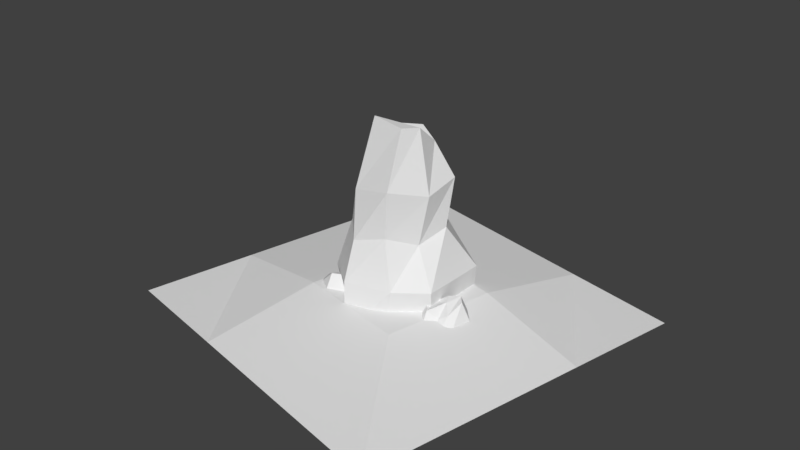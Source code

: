 # Source: earth_mage_green.blend  (saved by Blender 2.77.0; exported with 4.5.12 LTS)
import bpy
from mathutils import Matrix  # noqa: F401  (used for matrix-valued properties, if any)

bpy.ops.wm.read_factory_settings(use_empty=True)
scene = bpy.context.scene
scene.name = 'Scene'

# ---- collections
col_collection_1 = bpy.data.collections.new('Collection 1'); scene.collection.children.link(col_collection_1)

# ---- world
world_world = bpy.data.worlds.new('World'); scene.world = world_world
world_world.color = (0.05088, 0.05088, 0.05088)
world_world.use_sun_shadow = False
world_world.sun_shadow_jitter_overblur = 0.0
world_world.cycles.sampling_method = 'MANUAL'

# ---- meshes
me_plane_001 = bpy.data.meshes.new('Plane.001')
me_plane_001.from_pydata([(-1.0, -1.0, 0.0), (1.0, -1.0, 0.0), (-1.0, 1.0, 0.0), (1.0, 1.0, 0.0)], [], [(0, 1, 3, 2)])
_uv = me_plane_001.uv_layers.new(name='UVMap')
_uv.uv.foreach_set('vector', [0.0007738, 0.05435, 0.1044, 0.05435, 0.1044, 0.158, 0.0007738, 0.158])
me_plane_001.materials.append(None)
me_plane_001.use_remesh_preserve_volume = False
me_plane_001.use_remesh_preserve_attributes = False
me_plane_001.use_mirror_vertex_groups = False
me_plane_001.update()
me_cube_001 = bpy.data.meshes.new('Cube.001')
me_cube_001.from_pydata([(-1.371, -1.557, -1.504), (-1.332, -1.278, 2.325), (-1.786, 2.123, -1.842), (-1.543, 0.6303, 2.058), (2.669, -1.382, -1.504), (1.607, -1.278, 2.325), (0.9807, 2.506, -1.842), (1.472, 1.1, 1.747), (-1.76, 0.4049, 1.942), (-2.506, 0.0735, -1.504), (1.92, 0.07201, 2.325), (2.029, 0.883, -1.504), (-0.1823, 1.46, 1.927), (-0.6907, 2.446, -1.842), (0.2448, -1.673, 1.99), (-0.03402, -2.37, -1.504), (-0.9606, 0.3055, 4.611), (-1.271, -1.005, 0.4046), (-1.516, 1.201, 0.4046), (1.025, 1.268, -0.01988), (1.284, -1.254, 0.4046), (1.991, 0.3481, 0.4046), (-2.023, 0.1433, 0.06746), (0.0, -1.353, -0.0009073), (-0.8502, 1.558, 0.4046), (-2.618, -0.1012, -3.512), (-1.355, -1.148, -3.512), (0.2264, 2.523, -3.512), (-1.845, 0.9862, -3.512), (2.494, -0.1012, -3.512), (1.818, 1.635, -3.512), (0.2264, -1.974, -3.512), (2.759, -1.002, -3.512), (-0.9093, 0.8375, 3.551), (-0.05713, 1.097, 3.396), (0.9831, 0.932, 3.482), (0.9831, 0.07201, 4.004), (0.9831, -0.788, 3.686), (0.1237, -1.16, 4.435), (-0.6202, -1.093, 4.524), (0.1063, 0.3176, 4.142)], [], [(22, 18, 2, 9), (24, 19, 6, 13), (21, 20, 4, 11), (23, 17, 0, 15), (4, 15, 31, 32), (5, 10, 36, 37), (12, 3, 33, 34), (9, 2, 28, 25), (19, 21, 11, 6), (17, 22, 9, 0), (11, 4, 32, 29), (14, 5, 37, 38), (7, 12, 34, 35), (2, 13, 27, 28), (20, 23, 15, 4), (18, 24, 13, 2), (3, 12, 24, 18), (5, 14, 23, 20), (1, 8, 22, 17), (7, 10, 21, 19), (14, 1, 17, 23), (10, 5, 20, 21), (12, 7, 19, 24), (8, 3, 18, 22), (6, 11, 29, 30), (0, 9, 25, 26), (15, 0, 26, 31), (13, 6, 30, 27), (40, 34, 33, 16), (38, 40, 16, 39), (37, 36, 40, 38), (36, 35, 34, 40), (10, 7, 35, 36), (8, 1, 39, 16), (3, 8, 16, 33), (1, 14, 38, 39)])
_uv = me_cube_001.uv_layers.new(name='UVMap')
_uv.uv.foreach_set('vector', [0.07131, 0.2141, 0.05902, 0.214, 0.05332, 0.1963, 0.07545, 0.1964, 0.07291, 0.2137, 0.05758, 0.2139, 0.05806, 0.196, 0.07125, 0.1962, 0.07012, 0.2138, 0.05326, 0.2139, 0.05173, 0.1962, 0.07438, 0.1962, 0.06964, 0.2143, 0.05874, 0.2142, 0.05796, 0.1962, 0.07033, 0.1964, 0.09826, 0.1958, 0.07924, 0.1957, 0.07953, 0.1761, 0.09745, 0.1761, 0.05597, 0.2337, 0.0693, 0.2335, 0.06752, 0.2479, 0.05941, 0.2444, 0.08158, 0.234, 0.09698, 0.234, 0.09178, 0.2476, 0.08307, 0.2477, 0.07545, 0.1964, 0.05332, 0.1963, 0.05707, 0.1764, 0.07049, 0.1764, 0.09475, 0.2143, 0.08412, 0.2142, 0.08329, 0.1962, 0.09819, 0.1962, 0.09729, 0.2142, 0.08293, 0.2143, 0.08026, 0.1965, 0.1004, 0.1965, 0.07438, 0.1962, 0.05173, 0.1962, 0.05675, 0.176, 0.06579, 0.1761, 0.08597, 0.2343, 0.09559, 0.2339, 0.0936, 0.2476, 0.08569, 0.2481, 0.05765, 0.2341, 0.07107, 0.2342, 0.06897, 0.2474, 0.06064, 0.2475, 0.09696, 0.1965, 0.08675, 0.1953, 0.07745, 0.1761, 0.1015, 0.1762, 0.09287, 0.2143, 0.08396, 0.2138, 0.07924, 0.1957, 0.09826, 0.1958, 0.0928, 0.2144, 0.08552, 0.2144, 0.08675, 0.1953, 0.09696, 0.1965, 0.09698, 0.234, 0.08158, 0.234, 0.08552, 0.2144, 0.0928, 0.2144, 0.09559, 0.2339, 0.08597, 0.2343, 0.08396, 0.2138, 0.09287, 0.2143, 0.09959, 0.2338, 0.08153, 0.2342, 0.08293, 0.2143, 0.09729, 0.2142, 0.09403, 0.2345, 0.08445, 0.2344, 0.08412, 0.2142, 0.09475, 0.2143, 0.07128, 0.234, 0.05816, 0.2341, 0.05874, 0.2142, 0.06964, 0.2143, 0.0693, 0.2335, 0.05597, 0.2337, 0.05326, 0.2139, 0.07012, 0.2138, 0.07107, 0.2342, 0.05765, 0.2341, 0.05758, 0.2139, 0.07291, 0.2137, 0.0677, 0.2342, 0.06053, 0.2343, 0.05902, 0.214, 0.07131, 0.2141, 0.09819, 0.1962, 0.08329, 0.1962, 0.08086, 0.176, 0.09501, 0.1758, 0.1004, 0.1965, 0.08026, 0.1965, 0.07967, 0.1758, 0.09647, 0.176, 0.07033, 0.1964, 0.05796, 0.1962, 0.05672, 0.1761, 0.07083, 0.1762, 0.07125, 0.1962, 0.05806, 0.196, 0.0556, 0.176, 0.06997, 0.176, 0.07749, 0.2412, 0.08385, 0.241, 0.08322, 0.246, 0.07689, 0.2479, 0.06877, 0.2415, 0.07749, 0.2412, 0.07689, 0.2479, 0.06917, 0.2456, 0.07123, 0.2353, 0.07633, 0.2359, 0.07749, 0.2412, 0.06877, 0.2415, 0.07633, 0.2359, 0.08195, 0.2354, 0.08385, 0.241, 0.07749, 0.2412, 0.08445, 0.2344, 0.09403, 0.2345, 0.09282, 0.2478, 0.08518, 0.2476, 0.08153, 0.2342, 0.09959, 0.2338, 0.09689, 0.2473, 0.08229, 0.2485, 0.06053, 0.2343, 0.0677, 0.2342, 0.07096, 0.2477, 0.05904, 0.247, 0.05816, 0.2341, 0.07128, 0.234, 0.06773, 0.2475, 0.06178, 0.2476])
me_cube_001.materials.append(None)
me_cube_001.use_remesh_preserve_volume = False
me_cube_001.use_remesh_preserve_attributes = False
me_cube_001.use_mirror_vertex_groups = False
me_cube_001.update()
me_cube_004 = bpy.data.meshes.new('Cube.004')
me_cube_004.from_pydata([(-0.1573, -2.646, -0.2251), (-0.1739, -1.797, 1.566), (-0.4654, -0.4051, -0.2251), (-0.1445, -0.9678, 1.747), (1.136, -2.363, -0.2067), (0.5461, -1.644, 1.316), (1.079, -0.3324, -0.2251), (0.7229, -0.8272, 1.813), (0.2891, -0.6782, 1.841), (0.6363, 0.09948, -0.2251), (0.2238, -1.961, 1.566), (0.6533, -2.726, -0.2251), (-0.5208, -1.441, 1.455), (-0.7336, -1.154, -0.2251), (0.836, -1.419, 1.478), (1.357, -1.593, -0.179), (0.2006, -1.197, 1.69), (-0.3377, -2.288, 0.7749), (-0.6175, -0.4787, 0.7749), (1.1, -0.4787, 0.7749), (0.9893, -1.954, 0.7749), (0.6419, -2.48, 0.7749), (0.163, -0.1672, 0.7749), (1.435, -1.631, 0.7834), (-0.7848, -1.154, 0.7749), (-2.468, 0.5407, -0.3196), (-3.812, -0.113, 2.223), (-5.757, -1.506, -0.3196), (-5.17, -0.696, 2.48), (-4.193, 1.903, -0.2934), (-4.766, 0.6486, 1.869), (-7.392, 0.3173, -0.3196), (-6.249, 0.254, 2.575), (-6.061, -0.3848, 2.613), (-7.649, -0.543, -0.3196), (-3.941, 0.493, 2.223), (-3.136, 1.587, -0.3196), (-4.042, -0.8008, 2.066), (-4.292, -1.274, -0.3196), (-5.411, 0.8334, 2.098), (-5.645, 1.596, -0.2541), (-5.143, -0.1056, 2.399), (-2.864, 0.05434, 1.1), (-5.489, -1.636, 1.1), (-7.179, 0.4531, 1.1), (-4.704, 1.419, 1.1), (-3.519, 1.389, 1.1), (-6.756, -0.9196, 1.1), (-5.661, 1.72, 1.112), (-4.242, -1.336, 1.1), (-6.337, -1.319, -0.3822), (-6.681, -1.706, 0.2796), (-7.126, -2.404, -0.3822), (-7.039, -2.073, 0.3466), (-7.044, -1.134, -0.3754), (-7.073, -1.601, 0.1875), (-7.86, -2.064, -0.3822), (-7.492, -1.927, 0.3712), (-7.356, -2.099, 0.3813), (-7.837, -2.366, -0.3822), (-6.795, -1.536, 0.2796), (-6.673, -1.087, -0.3822), (-6.671, -1.95, 0.2389), (-6.693, -2.131, -0.3822), (-7.298, -1.633, 0.2472), (-7.464, -1.429, -0.3652), (-7.101, -1.886, 0.3255), (-6.403, -1.524, -0.01266), (-7.026, -2.407, -0.01266), (-7.809, -1.993, -0.01266), (-7.146, -1.354, -0.01266), (-6.77, -1.201, -0.01266), (-7.511, -2.36, -0.01266), (-7.483, -1.392, -0.009538), (-6.67, -2.143, -0.01266)], [], [(24, 18, 2, 13), (22, 19, 6, 9), (23, 20, 4, 15), (21, 17, 0, 11), (16, 8, 3, 12), (14, 7, 8, 16), (20, 21, 11, 4), (18, 22, 9, 2), (5, 14, 16, 10), (10, 16, 12, 1), (19, 23, 15, 6), (17, 24, 13, 0), (1, 12, 24, 17), (7, 14, 23, 19), (3, 8, 22, 18), (5, 10, 21, 20), (10, 1, 17, 21), (14, 5, 20, 23), (8, 7, 19, 22), (12, 3, 18, 24), (49, 43, 27, 38), (47, 44, 31, 34), (48, 45, 29, 40), (46, 42, 25, 36), (41, 33, 28, 37), (39, 32, 33, 41), (45, 46, 36, 29), (43, 47, 34, 27), (30, 39, 41, 35), (35, 41, 37, 26), (44, 48, 40, 31), (42, 49, 38, 25), (26, 37, 49, 42), (32, 39, 48, 44), (28, 33, 47, 43), (30, 35, 46, 45), (35, 26, 42, 46), (39, 30, 45, 48), (33, 32, 44, 47), (37, 28, 43, 49), (74, 68, 52, 63), (72, 69, 56, 59), (73, 70, 54, 65), (71, 67, 50, 61), (66, 58, 53, 62), (64, 57, 58, 66), (70, 71, 61, 54), (68, 72, 59, 52), (55, 64, 66, 60), (60, 66, 62, 51), (69, 73, 65, 56), (67, 74, 63, 50), (51, 62, 74, 67), (57, 64, 73, 69), (53, 58, 72, 68), (55, 60, 71, 70), (60, 51, 67, 71), (64, 55, 70, 73), (58, 57, 69, 72), (62, 53, 68, 74)])
_uv = me_cube_004.uv_layers.new(name='UVMap')
_uv.uv.foreach_set('vector', [0.0639, 0.2034, 0.05204, 0.2039, 0.04994, 0.1864, 0.06377, 0.1864, 0.08916, 0.2026, 0.07239, 0.2046, 0.07062, 0.1872, 0.08108, 0.1849, 0.08843, 0.2033, 0.07877, 0.2039, 0.07423, 0.1857, 0.08739, 0.1871, 0.101, 0.2037, 0.0838, 0.2038, 0.08793, 0.1857, 0.1019, 0.186, 0.07895, 0.2298, 0.07349, 0.2376, 0.07168, 0.2288, 0.07261, 0.2174, 0.09025, 0.2347, 0.08045, 0.241, 0.07349, 0.2376, 0.07895, 0.2298, 0.07877, 0.2039, 0.06774, 0.2033, 0.06402, 0.1862, 0.07423, 0.1857, 0.1034, 0.2041, 0.08916, 0.2026, 0.08108, 0.1849, 0.1021, 0.1865, 0.09066, 0.228, 0.09025, 0.2347, 0.07895, 0.2298, 0.08798, 0.2197, 0.08798, 0.2197, 0.07895, 0.2298, 0.07261, 0.2174, 0.08116, 0.2174, 0.09262, 0.2035, 0.07196, 0.2035, 0.07313, 0.1869, 0.09535, 0.1863, 0.08453, 0.2038, 0.0639, 0.2034, 0.06377, 0.1864, 0.0915, 0.1864, 0.07748, 0.2188, 0.06917, 0.2155, 0.0639, 0.2034, 0.08453, 0.2038, 0.0891, 0.2231, 0.07822, 0.2184, 0.07196, 0.2035, 0.09262, 0.2035, 0.09655, 0.2235, 0.08733, 0.2228, 0.08916, 0.2026, 0.1034, 0.2041, 0.07755, 0.2174, 0.06945, 0.2209, 0.06774, 0.2033, 0.07877, 0.2039, 0.09229, 0.2192, 0.08493, 0.22, 0.0838, 0.2038, 0.101, 0.2037, 0.08409, 0.2187, 0.07755, 0.2174, 0.07877, 0.2039, 0.08843, 0.2033, 0.08733, 0.2228, 0.07934, 0.2236, 0.07239, 0.2046, 0.08916, 0.2026, 0.06917, 0.2155, 0.06008, 0.2231, 0.05204, 0.2039, 0.0639, 0.2034, 0.0639, 0.2034, 0.05204, 0.2039, 0.04994, 0.1864, 0.06377, 0.1864, 0.08916, 0.2026, 0.07239, 0.2046, 0.07062, 0.1872, 0.08108, 0.1849, 0.08843, 0.2033, 0.07877, 0.2039, 0.07423, 0.1857, 0.08739, 0.1871, 0.101, 0.2037, 0.0838, 0.2038, 0.08793, 0.1857, 0.1019, 0.186, 0.07895, 0.2298, 0.07349, 0.2376, 0.07168, 0.2288, 0.07261, 0.2174, 0.09025, 0.2347, 0.08045, 0.241, 0.07349, 0.2376, 0.07895, 0.2298, 0.07877, 0.2039, 0.06774, 0.2033, 0.06402, 0.1862, 0.07423, 0.1857, 0.1034, 0.2041, 0.08916, 0.2026, 0.08108, 0.1849, 0.1021, 0.1865, 0.09066, 0.228, 0.09025, 0.2347, 0.07895, 0.2298, 0.08798, 0.2197, 0.08798, 0.2197, 0.07895, 0.2298, 0.07261, 0.2174, 0.08116, 0.2174, 0.09262, 0.2035, 0.07196, 0.2035, 0.07313, 0.1869, 0.09535, 0.1863, 0.08453, 0.2038, 0.0639, 0.2034, 0.06377, 0.1864, 0.0915, 0.1864, 0.07748, 0.2188, 0.06917, 0.2155, 0.0639, 0.2034, 0.08453, 0.2038, 0.0891, 0.2231, 0.07822, 0.2184, 0.07196, 0.2035, 0.09262, 0.2035, 0.09655, 0.2235, 0.08733, 0.2228, 0.08916, 0.2026, 0.1034, 0.2041, 0.07755, 0.2174, 0.06945, 0.2209, 0.06774, 0.2033, 0.07877, 0.2039, 0.09229, 0.2192, 0.08493, 0.22, 0.0838, 0.2038, 0.101, 0.2037, 0.08409, 0.2187, 0.07755, 0.2174, 0.07877, 0.2039, 0.08843, 0.2033, 0.08733, 0.2228, 0.07934, 0.2236, 0.07239, 0.2046, 0.08916, 0.2026, 0.06917, 0.2155, 0.06008, 0.2231, 0.05204, 0.2039, 0.0639, 0.2034, 0.0639, 0.2034, 0.05204, 0.2039, 0.04994, 0.1864, 0.06377, 0.1864, 0.08916, 0.2026, 0.07239, 0.2046, 0.07062, 0.1872, 0.08108, 0.1849, 0.08843, 0.2033, 0.07877, 0.2039, 0.07423, 0.1857, 0.08739, 0.1871, 0.101, 0.2037, 0.0838, 0.2038, 0.08793, 0.1857, 0.1019, 0.186, 0.07895, 0.2298, 0.07349, 0.2376, 0.07168, 0.2288, 0.07261, 0.2174, 0.09025, 0.2347, 0.08045, 0.241, 0.07349, 0.2376, 0.07895, 0.2298, 0.07877, 0.2039, 0.06774, 0.2033, 0.06402, 0.1862, 0.07423, 0.1857, 0.1034, 0.2041, 0.08916, 0.2026, 0.08108, 0.1849, 0.1021, 0.1865, 0.09066, 0.228, 0.09025, 0.2347, 0.07895, 0.2298, 0.08798, 0.2197, 0.08798, 0.2197, 0.07895, 0.2298, 0.07261, 0.2174, 0.08116, 0.2174, 0.09262, 0.2035, 0.07196, 0.2035, 0.07313, 0.1869, 0.09535, 0.1863, 0.08453, 0.2038, 0.0639, 0.2034, 0.06377, 0.1864, 0.0915, 0.1864, 0.07748, 0.2188, 0.06917, 0.2155, 0.0639, 0.2034, 0.08453, 0.2038, 0.0891, 0.2231, 0.07822, 0.2184, 0.07196, 0.2035, 0.09262, 0.2035, 0.09655, 0.2235, 0.08733, 0.2228, 0.08916, 0.2026, 0.1034, 0.2041, 0.07755, 0.2174, 0.06945, 0.2209, 0.06774, 0.2033, 0.07877, 0.2039, 0.09229, 0.2192, 0.08493, 0.22, 0.0838, 0.2038, 0.101, 0.2037, 0.08409, 0.2187, 0.07755, 0.2174, 0.07877, 0.2039, 0.08843, 0.2033, 0.08733, 0.2228, 0.07934, 0.2236, 0.07239, 0.2046, 0.08916, 0.2026, 0.06917, 0.2155, 0.06008, 0.2231, 0.05204, 0.2039, 0.0639, 0.2034])
me_cube_004.materials.append(None)
me_cube_004.use_remesh_preserve_volume = False
me_cube_004.use_remesh_preserve_attributes = False
me_cube_004.use_mirror_vertex_groups = False
me_cube_004.update()
me_cube_006 = bpy.data.meshes.new('Cube.006')
me_cube_006.from_pydata([(11.98, 1.341, -1.081), (8.103, 1.241, 7.52), (1.747, 0.0986, -1.081), (4.309, 1.313, 8.391), (10.65, 6.121, -0.9926), (7.377, 3.902, 6.323), (1.358, 5.815, -1.081), (3.634, 4.52, 8.71), (2.968, 2.906, 8.842), (-0.6016, 4.157, -1.081), (8.838, 2.722, 7.52), (12.32, 4.348, -1.081), (6.486, -0.05981, 6.991), (5.182, -0.8612, -1.081), (6.338, 4.966, 7.099), (7.113, 6.902, -0.8596), (5.343, 2.602, 8.116), (10.36, 0.657, 3.722), (2.089, -0.4618, 3.722), (2.026, 5.903, 3.722), (8.781, 5.558, 3.722), (11.2, 4.295, 3.722), (0.6358, 2.416, 3.722), (7.286, 7.195, 3.763), (5.184, -1.051, 3.722), (-0.1573, -2.646, -1.048), (-0.1739, -1.797, 0.7432), (-0.4654, -0.4051, -1.048), (-0.1445, -0.9678, 0.9246), (1.136, -2.363, -1.029), (0.5461, -1.644, 0.4939), (1.079, -0.3324, -1.048), (0.7229, -0.8272, 0.991), (0.2891, -0.6782, 1.018), (0.6363, 0.09948, -1.048), (0.2238, -1.961, 0.7432), (0.6533, -2.726, -1.048), (-0.5208, -1.441, 0.633), (-0.7336, -1.154, -1.048), (0.836, -1.419, 0.6555), (1.357, -1.593, -1.001), (0.2006, -1.197, 0.8673), (-0.3377, -2.288, -0.04759), (-0.6175, -0.4787, -0.04759), (1.1, -0.4787, -0.04759), (0.9893, -1.954, -0.04759), (0.6419, -2.48, -0.04759), (0.163, -0.1672, -0.04759), (1.435, -1.631, -0.03914), (-0.7848, -1.154, -0.04759)], [], [(24, 18, 2, 13), (22, 19, 6, 9), (23, 20, 4, 15), (21, 17, 0, 11), (16, 8, 3, 12), (14, 7, 8, 16), (20, 21, 11, 4), (18, 22, 9, 2), (5, 14, 16, 10), (10, 16, 12, 1), (19, 23, 15, 6), (17, 24, 13, 0), (1, 12, 24, 17), (7, 14, 23, 19), (3, 8, 22, 18), (5, 10, 21, 20), (10, 1, 17, 21), (14, 5, 20, 23), (8, 7, 19, 22), (12, 3, 18, 24), (49, 43, 27, 38), (47, 44, 31, 34), (48, 45, 29, 40), (46, 42, 25, 36), (41, 33, 28, 37), (39, 32, 33, 41), (45, 46, 36, 29), (43, 47, 34, 27), (30, 39, 41, 35), (35, 41, 37, 26), (44, 48, 40, 31), (42, 49, 38, 25), (26, 37, 49, 42), (32, 39, 48, 44), (28, 33, 47, 43), (30, 35, 46, 45), (35, 26, 42, 46), (39, 30, 45, 48), (33, 32, 44, 47), (37, 28, 43, 49)])
_uv = me_cube_006.uv_layers.new(name='UVMap')
_uv.uv.foreach_set('vector', [0.06405, 0.2047, 0.05227, 0.2052, 0.05019, 0.1878, 0.06392, 0.1878, 0.08912, 0.2039, 0.07248, 0.206, 0.07072, 0.1886, 0.08111, 0.1863, 0.0884, 0.2046, 0.07881, 0.2052, 0.0743, 0.1872, 0.08737, 0.1885, 0.1009, 0.205, 0.08381, 0.2051, 0.08791, 0.1872, 0.1018, 0.1874, 0.07899, 0.2309, 0.07357, 0.2387, 0.07177, 0.2299, 0.0727, 0.2186, 0.09021, 0.2358, 0.08048, 0.2421, 0.07357, 0.2387, 0.07899, 0.2309, 0.07881, 0.2052, 0.06787, 0.2046, 0.06417, 0.1877, 0.0743, 0.1872, 0.1033, 0.2054, 0.08912, 0.2039, 0.08111, 0.1863, 0.102, 0.188, 0.09061, 0.2291, 0.09021, 0.2358, 0.07899, 0.2309, 0.08796, 0.2209, 0.08796, 0.2209, 0.07899, 0.2309, 0.0727, 0.2186, 0.08118, 0.2186, 0.09256, 0.2048, 0.07205, 0.2048, 0.07321, 0.1883, 0.09528, 0.1878, 0.08453, 0.2051, 0.06405, 0.2047, 0.06392, 0.1878, 0.09145, 0.1879, 0.07753, 0.22, 0.06929, 0.2167, 0.06405, 0.2047, 0.08453, 0.2051, 0.08907, 0.2243, 0.07826, 0.2196, 0.07205, 0.2048, 0.09256, 0.2048, 0.09646, 0.2247, 0.08731, 0.224, 0.08912, 0.2039, 0.1033, 0.2054, 0.07761, 0.2186, 0.06956, 0.2221, 0.06787, 0.2046, 0.07881, 0.2052, 0.09224, 0.2204, 0.08493, 0.2212, 0.08381, 0.2051, 0.1009, 0.205, 0.08409, 0.2199, 0.07761, 0.2186, 0.07881, 0.2052, 0.0884, 0.2046, 0.08731, 0.224, 0.07938, 0.2247, 0.07248, 0.206, 0.08912, 0.2039, 0.06929, 0.2167, 0.06025, 0.2243, 0.05227, 0.2052, 0.06405, 0.2047, 0.06405, 0.2047, 0.05227, 0.2052, 0.05019, 0.1878, 0.06392, 0.1878, 0.08912, 0.2039, 0.07248, 0.206, 0.07072, 0.1886, 0.08111, 0.1863, 0.0884, 0.2046, 0.07881, 0.2052, 0.0743, 0.1872, 0.08737, 0.1885, 0.1009, 0.205, 0.08381, 0.2051, 0.08791, 0.1872, 0.1018, 0.1874, 0.07899, 0.2309, 0.07357, 0.2387, 0.07177, 0.2299, 0.0727, 0.2186, 0.09021, 0.2358, 0.08048, 0.2421, 0.07357, 0.2387, 0.07899, 0.2309, 0.07881, 0.2052, 0.06787, 0.2046, 0.06417, 0.1877, 0.0743, 0.1872, 0.1033, 0.2054, 0.08912, 0.2039, 0.08111, 0.1863, 0.102, 0.188, 0.09061, 0.2291, 0.09021, 0.2358, 0.07899, 0.2309, 0.08796, 0.2209, 0.08796, 0.2209, 0.07899, 0.2309, 0.0727, 0.2186, 0.08118, 0.2186, 0.09256, 0.2048, 0.07205, 0.2048, 0.07321, 0.1883, 0.09528, 0.1878, 0.08453, 0.2051, 0.06405, 0.2047, 0.06392, 0.1878, 0.09145, 0.1879, 0.07753, 0.22, 0.06929, 0.2167, 0.06405, 0.2047, 0.08453, 0.2051, 0.08907, 0.2243, 0.07826, 0.2196, 0.07205, 0.2048, 0.09256, 0.2048, 0.09646, 0.2247, 0.08731, 0.224, 0.08912, 0.2039, 0.1033, 0.2054, 0.07761, 0.2186, 0.06956, 0.2221, 0.06787, 0.2046, 0.07881, 0.2052, 0.09224, 0.2204, 0.08493, 0.2212, 0.08381, 0.2051, 0.1009, 0.205, 0.08409, 0.2199, 0.07761, 0.2186, 0.07881, 0.2052, 0.0884, 0.2046, 0.08731, 0.224, 0.07938, 0.2247, 0.07248, 0.206, 0.08912, 0.2039, 0.06929, 0.2167, 0.06025, 0.2243, 0.05227, 0.2052, 0.06405, 0.2047])
me_cube_006.materials.append(None)
me_cube_006.use_remesh_preserve_volume = False
me_cube_006.use_remesh_preserve_attributes = False
me_cube_006.use_mirror_vertex_groups = False
me_cube_006.update()
me_plane_008 = bpy.data.meshes.new('Plane.008')
me_plane_008.from_pydata([(-1.0, -1.0, -0.05935), (1.0, -1.0, -0.05935), (-1.0, 1.0, -0.05935), (1.0, 1.0, -0.05935), (-0.3333, -1.0, -0.05935), (0.3333, -1.0, -0.05935), (0.3333, 1.0, -0.05935), (-0.3333, 1.0, -0.05935), (-1.0, 0.3333, -0.05935), (-1.0, -0.3333, -0.05935), (1.0, -0.3333, -0.05935), (1.0, 0.3333, -0.05935), (-0.3333, -0.3333, 0.05935), (-0.3333, 0.3333, 0.05935), (0.3333, -0.3333, 0.05935), (0.3333, 0.3333, 0.05935)], [], [(15, 11, 3, 6), (8, 13, 7, 2), (13, 15, 6, 7), (4, 5, 14, 12), (12, 14, 15, 13), (0, 4, 12, 9), (9, 12, 13, 8), (5, 1, 10, 14), (14, 10, 11, 15)])
_uv = me_plane_008.uv_layers.new(name='UVMap')
_uv.uv.foreach_set('vector', [0.06968, 0.08899, 0.07012, 0.05407, 0.1046, 0.05407, 0.1046, 0.08855, 0.06999, 0.158, 0.06959, 0.1229, 0.1047, 0.1233, 0.1047, 0.158, 0.06959, 0.1229, 0.06968, 0.08899, 0.1046, 0.08855, 0.1047, 0.1233, 0.0008018, 0.1234, 0.0007065, 0.08869, 0.03583, 0.08909, 0.03573, 0.1229, 0.03573, 0.1229, 0.03583, 0.08909, 0.06968, 0.08899, 0.06959, 0.1229, 0.0008017, 0.1579, 0.0008018, 0.1234, 0.03573, 0.1229, 0.03529, 0.1579, 0.03529, 0.1579, 0.03573, 0.1229, 0.06959, 0.1229, 0.06999, 0.158, 0.0007065, 0.08869, 0.0007066, 0.05397, 0.03542, 0.05397, 0.03583, 0.08909, 0.03583, 0.08909, 0.03542, 0.05397, 0.07012, 0.05407, 0.06968, 0.08899])
me_plane_008.use_remesh_preserve_volume = False
me_plane_008.use_remesh_preserve_attributes = False
me_plane_008.use_mirror_vertex_groups = False
me_plane_008.update()

# ---- objects
ob_green_cracks = bpy.data.objects.new('green cracks', me_plane_001)
ob_green___mountain = bpy.data.objects.new('green - mountain', me_cube_001)
ob_green___small_mountains_2 = bpy.data.objects.new('green - small mountains 2', me_cube_004)
ob_green___small_mountains = bpy.data.objects.new('green - small mountains', me_cube_006)
ob_smoke_001 = bpy.data.objects.new('Smoke.001', me_plane_008)

# ---- transforms, parenting, visibility, modifiers, constraints
ob_green_cracks.location = (0.0, 0.0, 0.1)
ob_green_cracks.scale = (9.103, 9.103, 9.103)
ob_green_cracks.lineart.crease_threshold = 0.0
ob_green___mountain.location = (0.0, 0.1198, 5.166)
ob_green___mountain.rotation_euler = (0.0, -0.0, 1.208)
ob_green___mountain.scale = (1.47, 1.47, 1.57)
ob_green___mountain.lineart.crease_threshold = 0.0
ob_green___small_mountains_2.location = (-3.69, 2.493, -0.3475)
ob_green___small_mountains_2.rotation_euler = (0.0, -0.0, 1.723)
ob_green___small_mountains_2.scale = (0.7865, 1.037, 1.042)
ob_green___small_mountains_2.lineart.crease_threshold = 0.0
ob_green___small_mountains.location = (3.817, 1.672, -0.7821)
ob_green___small_mountains.rotation_euler = (0.0, 0.0, 4.256)
ob_green___small_mountains.scale = (0.3598, 0.3598, 0.3598)
ob_green___small_mountains.lineart.crease_threshold = 0.0
ob_smoke_001.location = (0.0, 0.0, 0.8282)
ob_smoke_001.rotation_euler = (0.0, -0.0, 1.359)
ob_smoke_001.scale = (10.93, 10.93, 10.93)
ob_smoke_001.lineart.crease_threshold = 0.0

# ---- collection membership
col_collection_1.objects.link(ob_green_cracks)
col_collection_1.objects.link(ob_green___mountain)
col_collection_1.objects.link(ob_green___small_mountains_2)
col_collection_1.objects.link(ob_green___small_mountains)
col_collection_1.objects.link(ob_smoke_001)

# ---- scene / render settings (as saved in the file)
scene.frame_start = 0; scene.frame_end = 117; scene.frame_set(92)
scene.render.engine = 'BLENDER_EEVEE_NEXT'
scene.render.resolution_percentage = 50
scene.render.fps = 30
scene.render.dither_intensity = 0.0
scene.cycles.use_denoising = False
scene.cycles.samples = 128
scene.cycles.sampling_pattern = 'TABULATED_SOBOL'
scene.cycles.light_sampling_threshold = 0.0
scene.cycles.use_adaptive_sampling = False
scene.cycles.use_light_tree = False
scene.cycles.blur_glossy = 0.0
scene.cycles.sample_clamp_indirect = 0.0
scene.view_settings.view_transform = 'Standard'
bpy.context.view_layer.update()

# ---- added for rendering (the .blend has no active camera and no usable light): camera, sun
cam_auto = bpy.data.cameras.new('AutoCamera')
cam_auto.lens = 50.0
cam_auto.sensor_width = 36.0
cam_auto.clip_end = 1000.0
ob_auto_camera = bpy.data.objects.new('AutoCamera', cam_auto)
scene.collection.objects.link(ob_auto_camera)
ob_auto_camera.location = (36.233, -43.4796, 34.6019)
ob_auto_camera.rotation_euler = (1.09748, -7.21219e-08, 0.694738)
scene.camera = ob_auto_camera
light_auto_sun = bpy.data.lights.new('AutoSun', 'SUN')
light_auto_sun.energy = 3.0
light_auto_sun.angle = 0.0523599
ob_auto_sun = bpy.data.objects.new('AutoSun', light_auto_sun)
scene.collection.objects.link(ob_auto_sun)
ob_auto_sun.rotation_euler = (0.872665, 0.174533, 0.523599)
bpy.context.view_layer.update()
